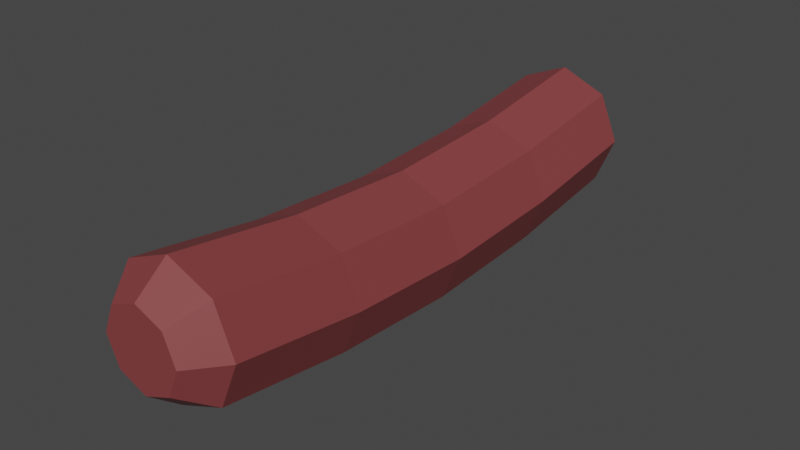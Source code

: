 # Source: Meat_sausage.blend  (saved by Blender 2.82.7; exported with 4.5.12 LTS)
import bpy
from mathutils import Matrix  # noqa: F401  (used for matrix-valued properties, if any)

bpy.ops.wm.read_factory_settings(use_empty=True)
scene = bpy.context.scene
scene.name = 'Scene'

# ---- collections
col_collection = bpy.data.collections.new('Collection'); scene.collection.children.link(col_collection)

# ---- materials (node trees are filled in below, after node groups)
mat_material_004 = bpy.data.materials.new('Material.004')
mat_material_004.use_transparent_shadow = False

# ---- material node trees
mat_material_004.use_nodes = True; mat_material_004.node_tree.nodes.clear()
_N = mat_material_004.node_tree.nodes; _L = mat_material_004.node_tree.links
n0 = _N.new('ShaderNodeOutputMaterial'); n0.name = 'Material Output'; n0.location = (300, 300)
n1 = _N.new('ShaderNodeBsdfPrincipled'); n1.name = 'Principled BSDF'; n1.location = (10, 300)
n1.distribution = 'GGX'
n1.subsurface_method = 'BURLEY'
n1.inputs[0].default_value = (0.2396, 0.04916, 0.05183, 1.0)
n1.inputs[3].default_value = 1.45
n1.inputs[27].default_value = (0.0, 0.0, 0.0, 1.0)
n1.inputs[28].default_value = 1.0
_L.new(n1.outputs[0], n0.inputs[0])
n0.is_active_output = True

# ---- world
world_world = bpy.data.worlds.new('World'); scene.world = world_world
world_world.use_nodes = True; world_world.node_tree.nodes.clear()
_N = world_world.node_tree.nodes; _L = world_world.node_tree.links
n0 = _N.new('ShaderNodeOutputWorld'); n0.name = 'World Output'; n0.location = (300, 300)
n1 = _N.new('ShaderNodeBackground'); n1.name = 'Background'; n1.location = (10, 300)
n1.inputs[0].default_value = (0.05088, 0.05088, 0.05088, 1.0)
_L.new(n1.outputs[0], n0.inputs[0])
n0.is_active_output = True
world_world.color = (0.05088, 0.05088, 0.05088)
world_world.use_sun_shadow = False
world_world.sun_shadow_jitter_overblur = 0.0

# ---- meshes
me_cylinder = bpy.data.meshes.new('Cylinder')
me_cylinder.from_pydata([(1.302e-09, 0.1767, -0.8818), (1.647e-09, 0.166, 0.8921), (0.09316, 0.1382, -0.8818), (0.08559, 0.1306, 0.8921), (0.1317, 0.04499, -0.8818), (0.121, 0.045, 0.8921), (0.09316, -0.04817, -0.8818), (0.08559, -0.04059, 0.8921), (-1.398e-08, -0.08675, -0.8818), (-1.202e-08, -0.07605, 0.8921), (-0.09316, -0.04817, -0.8818), (-0.08559, -0.04059, 0.8921), (-0.1317, 0.04499, -0.8818), (-0.121, 0.045, 0.8921), (-0.09316, 0.1382, -0.8818), (-0.08559, 0.1306, 0.8921), (0.1414, 0.1864, 0.7942), (-8.998e-10, 0.245, 0.7942), (0.2, 0.045, 0.7942), (0.1414, -0.09642, 0.7942), (-1.838e-08, -0.155, 0.7942), (-0.1414, -0.09642, 0.7942), (-0.2, 0.045, 0.7942), (-0.1414, 0.1864, 0.7942), (-8.998e-10, 0.245, -0.8058), (0.1414, 0.1864, -0.8058), (0.2, 0.04499, -0.8058), (0.1414, -0.09643, -0.8058), (-1.838e-08, -0.155, -0.8058), (-0.1414, -0.09643, -0.8058), (-0.2, 0.04499, -0.8058), (-0.1414, 0.1864, -0.8058), (-8.998e-10, 0.188, -0.4058), (-8.998e-10, 0.1659, -0.005759), (-8.998e-10, 0.188, 0.3942), (0.1414, 0.1294, 0.3942), (0.1414, 0.1073, -0.005759), (0.1414, 0.1294, -0.4058), (0.2, -0.01204, 0.3942), (0.2, -0.03411, -0.005758), (0.2, -0.01205, -0.4058), (0.1414, -0.1535, 0.3942), (0.1414, -0.1755, -0.005758), (0.1414, -0.1535, -0.4058), (-1.838e-08, -0.212, 0.3942), (-1.838e-08, -0.2341, -0.005758), (-1.838e-08, -0.212, -0.4058), (-0.1414, -0.1535, 0.3942), (-0.1414, -0.1755, -0.005758), (-0.1414, -0.1535, -0.4058), (-0.2, -0.01204, 0.3942), (-0.2, -0.03411, -0.005758), (-0.2, -0.01205, -0.4058), (-0.1414, 0.1294, 0.3942), (-0.1414, 0.1073, -0.005759), (-0.1414, 0.1294, -0.4058)], [], [(34, 17, 16, 35), (35, 16, 18, 38), (38, 18, 19, 41), (41, 19, 20, 44), (44, 20, 21, 47), (47, 21, 22, 50), (3, 1, 15, 13, 11, 9, 7, 5), (50, 22, 23, 53), (53, 23, 17, 34), (0, 2, 4, 6, 8, 10, 12, 14), (1, 3, 16, 17), (3, 5, 18, 16), (5, 7, 19, 18), (7, 9, 20, 19), (9, 11, 21, 20), (11, 13, 22, 21), (13, 15, 23, 22), (15, 1, 17, 23), (2, 0, 24, 25), (4, 2, 25, 26), (6, 4, 26, 27), (8, 6, 27, 28), (10, 8, 28, 29), (12, 10, 29, 30), (14, 12, 30, 31), (0, 14, 31, 24), (31, 55, 32, 24), (55, 54, 33, 32), (54, 53, 34, 33), (30, 52, 55, 31), (52, 51, 54, 55), (51, 50, 53, 54), (29, 49, 52, 30), (49, 48, 51, 52), (48, 47, 50, 51), (28, 46, 49, 29), (46, 45, 48, 49), (45, 44, 47, 48), (27, 43, 46, 28), (43, 42, 45, 46), (42, 41, 44, 45), (26, 40, 43, 27), (40, 39, 42, 43), (39, 38, 41, 42), (25, 37, 40, 26), (37, 36, 39, 40), (36, 35, 38, 39), (24, 32, 37, 25), (32, 33, 36, 37), (33, 34, 35, 36)])
_uv = me_cylinder.uv_layers.new(name='UVMap')
_uv.uv.foreach_set('vector', [1.0, 0.875, 1.0, 1.0, 0.875, 1.0, 0.875, 0.875, 0.875, 0.875, 0.875, 1.0, 0.75, 1.0, 0.75, 0.875, 0.75, 0.875, 0.75, 1.0, 0.625, 1.0, 0.625, 0.875, 0.625, 0.875, 0.625, 1.0, 0.5, 1.0, 0.5, 0.875, 0.5, 0.875, 0.5, 1.0, 0.375, 1.0, 0.375, 0.875, 0.375, 0.875, 0.375, 1.0, 0.25, 1.0, 0.25, 0.875, 0.3527, 0.3527, 0.25, 0.3953, 0.1473, 0.3527, 0.1047, 0.25, 0.1473, 0.1473, 0.25, 0.1047, 0.3527, 0.1473, 0.3953, 0.25, 0.25, 0.875, 0.25, 1.0, 0.125, 1.0, 0.125, 0.875, 0.125, 0.875, 0.125, 1.0, 0.0, 1.0, 0.0, 0.875, 0.75, 0.4081, 0.8618, 0.3618, 0.9081, 0.25, 0.8618, 0.1382, 0.75, 0.0919, 0.6382, 0.1382, 0.5919, 0.25, 0.6382, 0.3618, 0.25, 0.3953, 0.3527, 0.3527, 0.4197, 0.4197, 0.25, 0.49, 0.3527, 0.3527, 0.3953, 0.25, 0.49, 0.25, 0.4197, 0.4197, 0.3953, 0.25, 0.3527, 0.1473, 0.4197, 0.08029, 0.49, 0.25, 0.3527, 0.1473, 0.25, 0.1047, 0.25, 0.01, 0.4197, 0.08029, 0.25, 0.1047, 0.1473, 0.1473, 0.08029, 0.08029, 0.25, 0.01, 0.1473, 0.1473, 0.1047, 0.25, 0.01, 0.25, 0.08029, 0.08029, 0.1047, 0.25, 0.1473, 0.3527, 0.08029, 0.4197, 0.01, 0.25, 0.1473, 0.3527, 0.25, 0.3953, 0.25, 0.49, 0.08029, 0.4197, 0.8618, 0.3618, 0.75, 0.4081, 0.75, 0.49, 0.9197, 0.4197, 0.9081, 0.25, 0.8618, 0.3618, 0.9197, 0.4197, 0.99, 0.25, 0.8618, 0.1382, 0.9081, 0.25, 0.99, 0.25, 0.9197, 0.08029, 0.75, 0.0919, 0.8618, 0.1382, 0.9197, 0.08029, 0.75, 0.01, 0.6382, 0.1382, 0.75, 0.0919, 0.75, 0.01, 0.5803, 0.08029, 0.5919, 0.25, 0.6382, 0.1382, 0.5803, 0.08029, 0.51, 0.25, 0.6382, 0.3618, 0.5919, 0.25, 0.51, 0.25, 0.5803, 0.4197, 0.75, 0.4081, 0.6382, 0.3618, 0.5803, 0.4197, 0.75, 0.49, 0.125, 0.5, 0.125, 0.625, 0.0, 0.625, 0.0, 0.5, 0.125, 0.625, 0.125, 0.75, 0.0, 0.75, 0.0, 0.625, 0.125, 0.75, 0.125, 0.875, 0.0, 0.875, 0.0, 0.75, 0.25, 0.5, 0.25, 0.625, 0.125, 0.625, 0.125, 0.5, 0.25, 0.625, 0.25, 0.75, 0.125, 0.75, 0.125, 0.625, 0.25, 0.75, 0.25, 0.875, 0.125, 0.875, 0.125, 0.75, 0.375, 0.5, 0.375, 0.625, 0.25, 0.625, 0.25, 0.5, 0.375, 0.625, 0.375, 0.75, 0.25, 0.75, 0.25, 0.625, 0.375, 0.75, 0.375, 0.875, 0.25, 0.875, 0.25, 0.75, 0.5, 0.5, 0.5, 0.625, 0.375, 0.625, 0.375, 0.5, 0.5, 0.625, 0.5, 0.75, 0.375, 0.75, 0.375, 0.625, 0.5, 0.75, 0.5, 0.875, 0.375, 0.875, 0.375, 0.75, 0.625, 0.5, 0.625, 0.625, 0.5, 0.625, 0.5, 0.5, 0.625, 0.625, 0.625, 0.75, 0.5, 0.75, 0.5, 0.625, 0.625, 0.75, 0.625, 0.875, 0.5, 0.875, 0.5, 0.75, 0.75, 0.5, 0.75, 0.625, 0.625, 0.625, 0.625, 0.5, 0.75, 0.625, 0.75, 0.75, 0.625, 0.75, 0.625, 0.625, 0.75, 0.75, 0.75, 0.875, 0.625, 0.875, 0.625, 0.75, 0.875, 0.5, 0.875, 0.625, 0.75, 0.625, 0.75, 0.5, 0.875, 0.625, 0.875, 0.75, 0.75, 0.75, 0.75, 0.625, 0.875, 0.75, 0.875, 0.875, 0.75, 0.875, 0.75, 0.75, 1.0, 0.5, 1.0, 0.625, 0.875, 0.625, 0.875, 0.5, 1.0, 0.625, 1.0, 0.75, 0.875, 0.75, 0.875, 0.625, 1.0, 0.75, 1.0, 0.875, 0.875, 0.875, 0.875, 0.75])
me_cylinder.materials.append(mat_material_004)
me_cylinder.use_remesh_fix_poles = True
me_cylinder.use_remesh_preserve_attributes = False
me_cylinder.use_mirror_vertex_groups = False
me_cylinder.update()

# ---- objects
ob_sausage = bpy.data.objects.new('Sausage', me_cylinder)

# ---- transforms, parenting, visibility, modifiers, constraints
ob_sausage.location = (0.0, 0.0, 0.0)
ob_sausage.rotation_euler = (1.571, -0.0, 0.0)
ob_sausage.lineart.crease_threshold = 0.0

# ---- collection membership
col_collection.objects.link(ob_sausage)

# ---- scene / render settings (as saved in the file)
scene.frame_start = 1; scene.frame_end = 250; scene.frame_set(1)
scene.render.engine = 'BLENDER_EEVEE_NEXT'
scene.cycles.use_denoising = False
scene.cycles.samples = 128
scene.cycles.sampling_pattern = 'TABULATED_SOBOL'
scene.cycles.use_adaptive_sampling = False
scene.cycles.use_light_tree = False
scene.view_settings.view_transform = 'Filmic'
bpy.context.view_layer.update()

# ---- added for rendering (the .blend has no active camera and no usable light): camera, sun
cam_auto = bpy.data.cameras.new('AutoCamera')
cam_auto.lens = 50.0
cam_auto.sensor_width = 36.0
cam_auto.clip_end = 1000.0
ob_auto_camera = bpy.data.objects.new('AutoCamera', cam_auto)
scene.collection.objects.link(ob_auto_camera)
ob_auto_camera.location = (1.73993, -2.09305, 1.39739)
ob_auto_camera.rotation_euler = (1.09748, -7.21219e-08, 0.694738)
scene.camera = ob_auto_camera
light_auto_sun = bpy.data.lights.new('AutoSun', 'SUN')
light_auto_sun.energy = 3.0
light_auto_sun.angle = 0.0523599
ob_auto_sun = bpy.data.objects.new('AutoSun', light_auto_sun)
scene.collection.objects.link(ob_auto_sun)
ob_auto_sun.rotation_euler = (0.872665, 0.174533, 0.523599)
bpy.context.view_layer.update()
